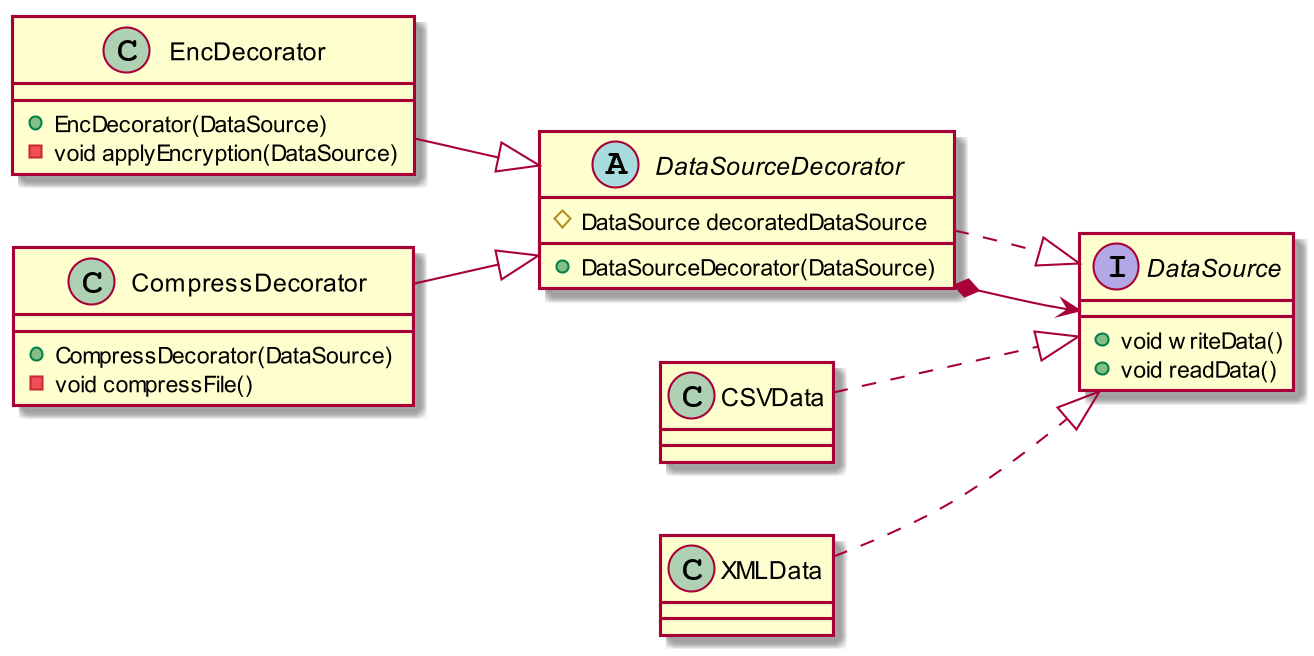

The diagram above was rendered by PlantUML. Its source (embedded in the PNG):
@startuml
skinparam dpi 200

left to right direction

interface DataSource {
    +void writeData()
    +void readData()
}

abstract DataSourceDecorator {
    #DataSource decoratedDataSource
    +DataSourceDecorator(DataSource)
}

class CSVData {

}

class XMLData {

}

class EncDecorator {
    +EncDecorator(DataSource)
    -void applyEncryption(DataSource)
}

class CompressDecorator {
    +CompressDecorator(DataSource)
    -void compressFile()
}

CSVData ..|> DataSource
XMLData ..|> DataSource

EncDecorator --|> DataSourceDecorator
CompressDecorator --|> DataSourceDecorator

DataSourceDecorator *--> DataSource

DataSourceDecorator..|> DataSource


@enduml